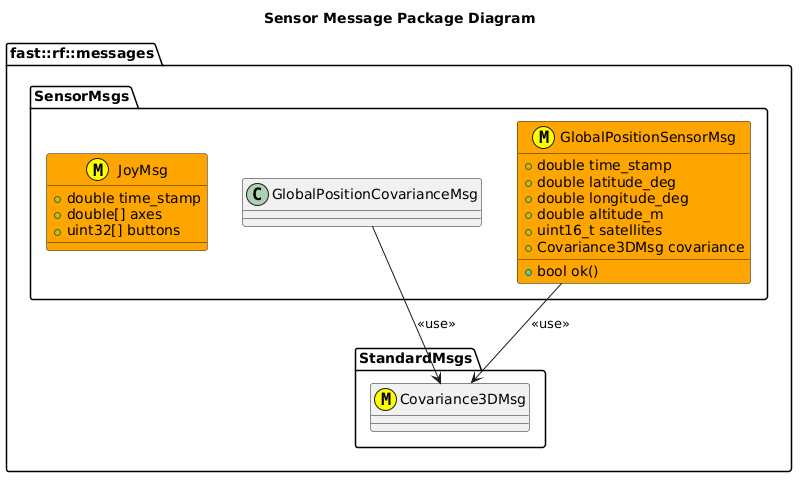

The diagram above was rendered by PlantUML. Its source (embedded in the PNG):
@startuml
title Sensor Message Package Diagram

namespace fast::rf::messages {
  namespace StandardMsgs {
    class Covariance3DMsg <<(M,#FFFF00) >>
  }
  namespace SensorMsgs  {
    GlobalPositionCovarianceMsg --> Covariance3DMsg: <<use>>
    class GlobalPositionSensorMsg <<(M,#FFFF00)>> #Orange {
      +double time_stamp
      +double latitude_deg
      +double longitude_deg
      +double altitude_m
      +uint16_t satellites
      +Covariance3DMsg covariance
      +bool ok()
    }
    GlobalPositionSensorMsg --> Covariance3DMsg: <<use>>

    class JoyMsg <<(M,#FFFF00)>> #Orange {
      +double time_stamp
      +double[] axes
      +uint32[] buttons
    }
}
@enduml